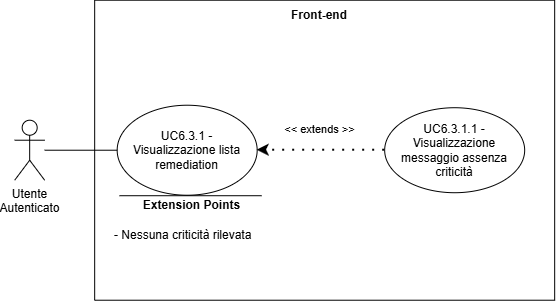

The diagram above was exported from draw.io. Its source (the exported page's mxGraphModel, read from the mxfile embedded in the PNG):
<mxGraphModel dx="-15" dy="-1494" grid="1" gridSize="10" guides="1" tooltips="1" connect="1" arrows="1" fold="1" page="1" pageScale="1" pageWidth="827" pageHeight="1169" math="0" shadow="0">
  <root>
    <mxCell id="0" />
    <mxCell id="1" parent="0" />
    <mxCell id="vZCrV3QipJqBOqEFSQp9-27" parent="1" style="shape=umlActor;verticalLabelPosition=bottom;verticalAlign=top;html=1;outlineConnect=0;align=center;" value="Utente&lt;div&gt;&lt;span style=&quot;background-color: transparent; color: light-dark(rgb(0, 0, 0), rgb(255, 255, 255));&quot;&gt;Autenticato&lt;/span&gt;&lt;/div&gt;" vertex="1">
      <mxGeometry height="60" width="30" x="1875.1745045695986" y="2691.7192971365794" as="geometry" />
    </mxCell>
    <mxCell id="vZCrV3QipJqBOqEFSQp9-28" parent="1" style="swimlane;startSize=0;" value="" vertex="1">
      <mxGeometry height="300" width="460" x="1955.1745045695986" y="2571.7192971365794" as="geometry">
        <mxRectangle height="40" width="50" x="310" y="350" as="alternateBounds" />
      </mxGeometry>
    </mxCell>
    <mxCell id="vZCrV3QipJqBOqEFSQp9-29" parent="vZCrV3QipJqBOqEFSQp9-28" style="ellipse;whiteSpace=wrap;html=1;" value="" vertex="1">
      <mxGeometry height="90" width="140" x="22.5" y="105" as="geometry" />
    </mxCell>
    <mxCell id="vZCrV3QipJqBOqEFSQp9-31" parent="vZCrV3QipJqBOqEFSQp9-28" style="ellipse;whiteSpace=wrap;html=1;" value="" vertex="1">
      <mxGeometry height="85" width="140" x="290" y="107.5" as="geometry" />
    </mxCell>
    <mxCell id="vZCrV3QipJqBOqEFSQp9-32" parent="vZCrV3QipJqBOqEFSQp9-28" style="text;html=1;align=center;verticalAlign=middle;whiteSpace=wrap;rounded=0;" value="UC6.3.1.1 - Visualizzazione messaggio assenza criticità" vertex="1">
      <mxGeometry height="70" width="130" x="295" y="115" as="geometry" />
    </mxCell>
    <mxCell id="vZCrV3QipJqBOqEFSQp9-33" edge="1" parent="vZCrV3QipJqBOqEFSQp9-28" source="vZCrV3QipJqBOqEFSQp9-31" style="endArrow=classic;startArrow=none;endFill=1;startFill=0;html=1;verticalAlign=bottom;dashed=1;labelBackgroundColor=none;rounded=0;dashPattern=1 4;curved=0;endSize=6;strokeWidth=2;exitX=0;exitY=0.5;exitDx=0;exitDy=0;entryX=1;entryY=0.5;entryDx=0;entryDy=0;" target="vZCrV3QipJqBOqEFSQp9-29" value="&amp;lt;&amp;lt; extends &amp;gt;&amp;gt;">
      <mxGeometry relative="1" width="160" x="0.0223" y="-12" as="geometry">
        <mxPoint as="offset" />
        <Array as="points" />
        <mxPoint x="170" y="419" as="sourcePoint" />
        <mxPoint x="164.82549543040136" y="388.28070286342063" as="targetPoint" />
      </mxGeometry>
    </mxCell>
    <mxCell id="vZCrV3QipJqBOqEFSQp9-34" parent="vZCrV3QipJqBOqEFSQp9-28" style="text;html=1;align=center;verticalAlign=middle;whiteSpace=wrap;rounded=0;perimeterSpacing=1;strokeColor=none;fontStyle=1" value="Front-end" vertex="1">
      <mxGeometry height="30" width="60" x="195" as="geometry" />
    </mxCell>
    <mxCell id="vZCrV3QipJqBOqEFSQp9-30" parent="vZCrV3QipJqBOqEFSQp9-28" style="text;html=1;align=center;verticalAlign=middle;whiteSpace=wrap;rounded=0;" value="&lt;div style=&quot;&quot;&gt;UC6.3.1 - Visualizzazione lista remediation&lt;/div&gt;" vertex="1">
      <mxGeometry height="70" width="135" x="25" y="115" as="geometry" />
    </mxCell>
    <mxCell id="vZCrV3QipJqBOqEFSQp9-35" edge="1" parent="1" source="vZCrV3QipJqBOqEFSQp9-27" style="endArrow=none;html=1;rounded=0;entryX=0;entryY=0.5;entryDx=0;entryDy=0;" target="vZCrV3QipJqBOqEFSQp9-29" value="">
      <mxGeometry height="50" relative="1" width="50" as="geometry">
        <mxPoint x="2105.174504569599" y="2860.7192971365794" as="sourcePoint" />
        <mxPoint x="2155.174504569599" y="2810.7192971365794" as="targetPoint" />
      </mxGeometry>
    </mxCell>
    <mxCell id="vZCrV3QipJqBOqEFSQp9-47" edge="1" parent="1" style="endArrow=none;html=1;rounded=0;entryX=0.046;entryY=0;entryDx=0;entryDy=0;entryPerimeter=0;" target="vZCrV3QipJqBOqEFSQp9-49" value="">
      <mxGeometry height="50" relative="1" width="50" as="geometry">
        <mxPoint x="2122.11" y="2767.22" as="sourcePoint" />
        <mxPoint x="1983.3600000000001" y="2767.22" as="targetPoint" />
      </mxGeometry>
    </mxCell>
    <mxCell id="vZCrV3QipJqBOqEFSQp9-48" parent="1" style="text;html=1;whiteSpace=wrap;strokeColor=none;fillColor=none;align=center;verticalAlign=middle;rounded=0;strokeWidth=5;" value="&lt;b&gt;Extension Points&lt;/b&gt;" vertex="1">
      <mxGeometry height="30" width="115" x="1995.23" y="2762.22" as="geometry" />
    </mxCell>
    <mxCell id="vZCrV3QipJqBOqEFSQp9-49" parent="1" style="text;html=1;whiteSpace=wrap;strokeColor=none;fillColor=none;align=left;verticalAlign=middle;rounded=0;" value="&lt;div&gt;- Nessuna criticità rilevata&lt;/div&gt;" vertex="1">
      <mxGeometry height="80" width="147" x="1973.23" y="2767.22" as="geometry" />
    </mxCell>
  </root>
</mxGraphModel>